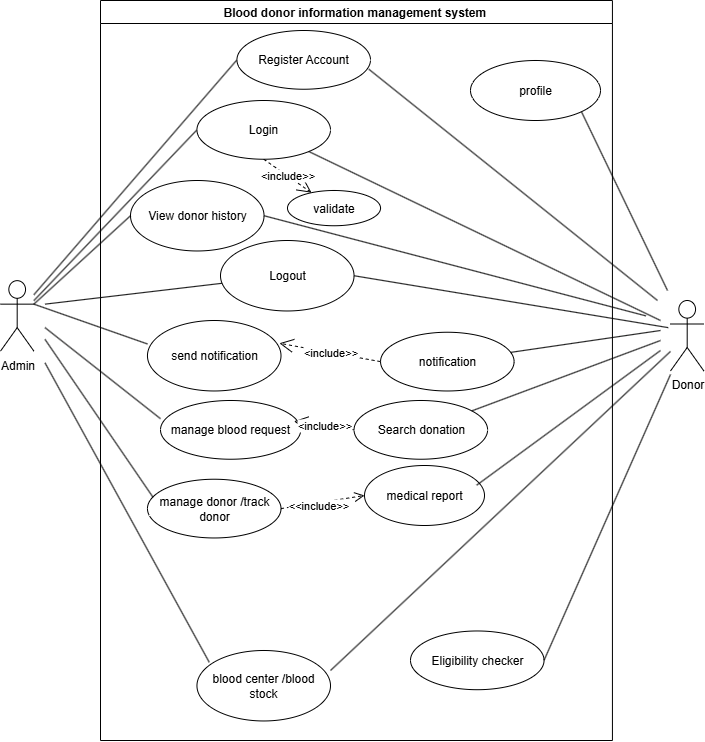

The diagram above was exported from draw.io. Its source (the exported page's mxGraphModel, read from the mxfile embedded in the PNG):
<mxGraphModel dx="1830" dy="811" grid="1" gridSize="10" guides="1" tooltips="1" connect="1" arrows="1" fold="1" page="1" pageScale="1" pageWidth="827" pageHeight="1169" math="0" shadow="0">
  <root>
    <mxCell id="0" />
    <mxCell id="1" parent="0" />
    <mxCell id="SVbTdB-6sn6XoeXes25w-40" value="Blood donor information management system&amp;nbsp;" style="swimlane;whiteSpace=wrap;html=1;container=0;" parent="1" vertex="1">
      <mxGeometry x="149.99838709677417" y="60" width="511.9354838709678" height="740.0000000000002" as="geometry" />
    </mxCell>
    <mxCell id="SVbTdB-6sn6XoeXes25w-41" value="Login" style="ellipse;whiteSpace=wrap;html=1;container=0;" parent="SVbTdB-6sn6XoeXes25w-40" vertex="1">
      <mxGeometry x="96.45225806451612" y="100.00238095238097" width="133.54838709677418" height="58.730158730158735" as="geometry" />
    </mxCell>
    <mxCell id="SVbTdB-6sn6XoeXes25w-42" value="View donor history" style="ellipse;whiteSpace=wrap;html=1;container=0;" parent="SVbTdB-6sn6XoeXes25w-40" vertex="1">
      <mxGeometry x="29.999032258064524" y="180.00460317460318" width="133.54838709677418" height="70.47619047619048" as="geometry" />
    </mxCell>
    <mxCell id="ZwH51bM4a9q6ZFSfuhEV-1" value="validate" style="ellipse;whiteSpace=wrap;html=1;container=0;" parent="SVbTdB-6sn6XoeXes25w-40" vertex="1">
      <mxGeometry x="187" y="190" width="93.05" height="35.24" as="geometry" />
    </mxCell>
    <mxCell id="ZwH51bM4a9q6ZFSfuhEV-2" value="&amp;lt;include&amp;gt;&amp;gt;" style="endArrow=open;endSize=12;dashed=1;html=1;rounded=0;exitX=0.5;exitY=1;exitDx=0;exitDy=0;" parent="SVbTdB-6sn6XoeXes25w-40" source="SVbTdB-6sn6XoeXes25w-41" target="ZwH51bM4a9q6ZFSfuhEV-1" edge="1">
      <mxGeometry width="160" relative="1" as="geometry">
        <mxPoint x="144.67741935483875" y="328.8888888888889" as="sourcePoint" />
        <mxPoint x="322.741935483871" y="328.8888888888889" as="targetPoint" />
      </mxGeometry>
    </mxCell>
    <mxCell id="SVbTdB-6sn6XoeXes25w-45" value="manage donor /track donor" style="ellipse;whiteSpace=wrap;html=1;container=0;" parent="SVbTdB-6sn6XoeXes25w-40" vertex="1">
      <mxGeometry x="46.95516129032259" y="478.7334920634921" width="133.54838709677418" height="58.730158730158735" as="geometry" />
    </mxCell>
    <mxCell id="SVbTdB-6sn6XoeXes25w-47" value="blood center /blood stock" style="ellipse;whiteSpace=wrap;html=1;container=0;" parent="SVbTdB-6sn6XoeXes25w-40" vertex="1">
      <mxGeometry x="96.45322580645163" y="649.9957142857144" width="133.54838709677418" height="70.47619047619048" as="geometry" />
    </mxCell>
    <mxCell id="SVbTdB-6sn6XoeXes25w-43" value="Register Account" style="ellipse;whiteSpace=wrap;html=1;container=0;" parent="SVbTdB-6sn6XoeXes25w-40" vertex="1">
      <mxGeometry x="136.44741935483873" y="30.004126984126984" width="133.54838709677418" height="58.730158730158735" as="geometry" />
    </mxCell>
    <mxCell id="SVbTdB-6sn6XoeXes25w-48" value="Logout" style="ellipse;whiteSpace=wrap;html=1;container=0;" parent="SVbTdB-6sn6XoeXes25w-40" vertex="1">
      <mxGeometry x="119.99838709677417" y="240.0007936507937" width="133.54838709677418" height="70.47619047619048" as="geometry" />
    </mxCell>
    <mxCell id="QLKhDSULlRQAGB8orXRV-1" value="send notification" style="ellipse;whiteSpace=wrap;html=1;container=0;" parent="SVbTdB-6sn6XoeXes25w-40" vertex="1">
      <mxGeometry x="46.95322580645163" y="319.99698412698416" width="133.54838709677418" height="70.47619047619048" as="geometry" />
    </mxCell>
    <mxCell id="QLKhDSULlRQAGB8orXRV-3" value="notification" style="ellipse;whiteSpace=wrap;html=1;container=0;" parent="SVbTdB-6sn6XoeXes25w-40" vertex="1">
      <mxGeometry x="280.04677419354834" y="331.7409523809525" width="133.54838709677418" height="58.730158730158735" as="geometry" />
    </mxCell>
    <mxCell id="QLKhDSULlRQAGB8orXRV-22" value="&amp;lt;include&amp;gt;&amp;gt;" style="endArrow=open;endSize=12;dashed=1;html=1;rounded=0;exitX=0;exitY=0.5;exitDx=0;exitDy=0;entryX=0.988;entryY=0.323;entryDx=0;entryDy=0;entryPerimeter=0;" parent="SVbTdB-6sn6XoeXes25w-40" source="QLKhDSULlRQAGB8orXRV-3" target="QLKhDSULlRQAGB8orXRV-1" edge="1">
      <mxGeometry width="160" relative="1" as="geometry">
        <mxPoint x="137.0983870967742" y="197.93650793650795" as="sourcePoint" />
        <mxPoint x="225.01774193548388" y="246.09523809523813" as="targetPoint" />
      </mxGeometry>
    </mxCell>
    <mxCell id="SVbTdB-6sn6XoeXes25w-44" value="manage blood request" style="ellipse;whiteSpace=wrap;html=1;container=0;" parent="SVbTdB-6sn6XoeXes25w-40" vertex="1">
      <mxGeometry x="60.00645161290325" y="399.99523809523805" width="140.2258064516129" height="58.730158730158735" as="geometry" />
    </mxCell>
    <mxCell id="QLKhDSULlRQAGB8orXRV-4" value="Search donation" style="ellipse;whiteSpace=wrap;html=1;container=0;" parent="SVbTdB-6sn6XoeXes25w-40" vertex="1">
      <mxGeometry x="253.54580645161286" y="399.99920634920636" width="133.54838709677418" height="58.730158730158735" as="geometry" />
    </mxCell>
    <mxCell id="QLKhDSULlRQAGB8orXRV-23" value="&amp;lt;include&amp;gt;&amp;gt;" style="endArrow=open;endSize=12;dashed=1;html=1;rounded=0;exitX=0;exitY=0.5;exitDx=0;exitDy=0;entryX=0.951;entryY=0.354;entryDx=0;entryDy=0;entryPerimeter=0;" parent="SVbTdB-6sn6XoeXes25w-40" source="QLKhDSULlRQAGB8orXRV-4" target="SVbTdB-6sn6XoeXes25w-44" edge="1">
      <mxGeometry x="-0.0065" width="160" relative="1" as="geometry">
        <mxPoint x="287.3403225806452" y="416.4126984126985" as="sourcePoint" />
        <mxPoint x="181.6145161290323" y="431.6825396825397" as="targetPoint" />
        <mxPoint as="offset" />
      </mxGeometry>
    </mxCell>
    <mxCell id="QLKhDSULlRQAGB8orXRV-5" value="Eligibility checker" style="ellipse;whiteSpace=wrap;html=1;container=0;" parent="SVbTdB-6sn6XoeXes25w-40" vertex="1">
      <mxGeometry x="309.99870967741936" y="630.473492063492" width="133.54838709677418" height="58.730158730158735" as="geometry" />
    </mxCell>
    <mxCell id="gn3OdvoveOMKezN9FZWx-9" value="medical report" style="ellipse;whiteSpace=wrap;html=1;" vertex="1" parent="SVbTdB-6sn6XoeXes25w-40">
      <mxGeometry x="264" y="465" width="120" height="60" as="geometry" />
    </mxCell>
    <mxCell id="gn3OdvoveOMKezN9FZWx-14" value="" style="html=1;verticalAlign=bottom;endArrow=open;dashed=1;endSize=8;curved=0;rounded=0;exitX=1;exitY=0.5;exitDx=0;exitDy=0;entryX=0;entryY=0.5;entryDx=0;entryDy=0;" edge="1" parent="SVbTdB-6sn6XoeXes25w-40" source="SVbTdB-6sn6XoeXes25w-45" target="gn3OdvoveOMKezN9FZWx-9">
      <mxGeometry relative="1" as="geometry">
        <mxPoint x="243.55161290322584" y="470" as="sourcePoint" />
        <mxPoint x="163.55161290322584" y="470" as="targetPoint" />
      </mxGeometry>
    </mxCell>
    <mxCell id="gn3OdvoveOMKezN9FZWx-15" value="&amp;lt;&amp;lt;include&amp;gt;&amp;gt;" style="edgeLabel;html=1;align=center;verticalAlign=middle;resizable=0;points=[];" vertex="1" connectable="0" parent="gn3OdvoveOMKezN9FZWx-14">
      <mxGeometry x="-0.1143" y="-2" relative="1" as="geometry">
        <mxPoint as="offset" />
      </mxGeometry>
    </mxCell>
    <mxCell id="gn3OdvoveOMKezN9FZWx-35" value="profile" style="ellipse;whiteSpace=wrap;html=1;" vertex="1" parent="SVbTdB-6sn6XoeXes25w-40">
      <mxGeometry x="370" y="60" width="130" height="60" as="geometry" />
    </mxCell>
    <mxCell id="SVbTdB-6sn6XoeXes25w-50" value="Admin" style="shape=umlActor;verticalLabelPosition=bottom;verticalAlign=top;html=1;container=0;" parent="1" vertex="1">
      <mxGeometry x="50" y="340.1587301587302" width="33.387096774193544" height="70.47619047619048" as="geometry" />
    </mxCell>
    <mxCell id="SVbTdB-6sn6XoeXes25w-51" value="Donor" style="shape=umlActor;verticalLabelPosition=bottom;verticalAlign=top;html=1;container=0;" parent="1" vertex="1">
      <mxGeometry x="720.0029032258066" y="360.00476190476195" width="33.387096774193544" height="70.47619047619048" as="geometry" />
    </mxCell>
    <mxCell id="QLKhDSULlRQAGB8orXRV-7" value="" style="endArrow=none;html=1;rounded=0;entryX=0.988;entryY=0.66;entryDx=0;entryDy=0;entryPerimeter=0;" parent="1" target="SVbTdB-6sn6XoeXes25w-43" edge="1">
      <mxGeometry width="50" height="50" relative="1" as="geometry">
        <mxPoint x="707" y="360" as="sourcePoint" />
        <mxPoint x="795.6451612903227" y="351.9047619047619" as="targetPoint" />
      </mxGeometry>
    </mxCell>
    <mxCell id="QLKhDSULlRQAGB8orXRV-8" value="" style="endArrow=none;html=1;rounded=0;entryX=1;entryY=0.5;entryDx=0;entryDy=0;" parent="1" target="SVbTdB-6sn6XoeXes25w-48" edge="1">
      <mxGeometry width="50" height="50" relative="1" as="geometry">
        <mxPoint x="717.7419354838711" y="387.14285714285717" as="sourcePoint" />
        <mxPoint x="538.5645161290323" y="179.23809523809524" as="targetPoint" />
      </mxGeometry>
    </mxCell>
    <mxCell id="QLKhDSULlRQAGB8orXRV-9" value="" style="endArrow=none;html=1;rounded=0;entryX=1;entryY=0.5;entryDx=0;entryDy=0;" parent="1" target="SVbTdB-6sn6XoeXes25w-42" edge="1">
      <mxGeometry width="50" height="50" relative="1" as="geometry">
        <mxPoint x="695.483870967742" y="375.3968253968254" as="sourcePoint" />
        <mxPoint x="461.7741935483872" y="410.63492063492066" as="targetPoint" />
      </mxGeometry>
    </mxCell>
    <mxCell id="QLKhDSULlRQAGB8orXRV-10" value="" style="endArrow=none;html=1;rounded=0;" parent="1" target="SVbTdB-6sn6XoeXes25w-41" edge="1">
      <mxGeometry width="50" height="50" relative="1" as="geometry">
        <mxPoint x="710" y="380" as="sourcePoint" />
        <mxPoint x="339.35483870967744" y="328.4126984126985" as="targetPoint" />
      </mxGeometry>
    </mxCell>
    <mxCell id="QLKhDSULlRQAGB8orXRV-11" value="" style="endArrow=none;html=1;rounded=0;" parent="1" target="QLKhDSULlRQAGB8orXRV-3" edge="1">
      <mxGeometry width="50" height="50" relative="1" as="geometry">
        <mxPoint x="710" y="390" as="sourcePoint" />
        <mxPoint x="461.7741935483872" y="410.63492063492066" as="targetPoint" />
      </mxGeometry>
    </mxCell>
    <mxCell id="QLKhDSULlRQAGB8orXRV-12" value="" style="endArrow=none;html=1;rounded=0;" parent="1" target="QLKhDSULlRQAGB8orXRV-4" edge="1">
      <mxGeometry width="50" height="50" relative="1" as="geometry">
        <mxPoint x="710" y="400" as="sourcePoint" />
        <mxPoint x="584.1935483870967" y="447.0476190476191" as="targetPoint" />
      </mxGeometry>
    </mxCell>
    <mxCell id="QLKhDSULlRQAGB8orXRV-13" value="" style="endArrow=none;html=1;rounded=0;entryX=1;entryY=0.5;entryDx=0;entryDy=0;" parent="1" target="QLKhDSULlRQAGB8orXRV-5" edge="1">
      <mxGeometry width="50" height="50" relative="1" as="geometry">
        <mxPoint x="720" y="434" as="sourcePoint" />
        <mxPoint x="550.8064516129033" y="543.3650793650795" as="targetPoint" />
      </mxGeometry>
    </mxCell>
    <mxCell id="QLKhDSULlRQAGB8orXRV-14" value="" style="endArrow=none;html=1;rounded=0;entryX=0;entryY=0.5;entryDx=0;entryDy=0;" parent="1" target="SVbTdB-6sn6XoeXes25w-41" edge="1">
      <mxGeometry width="50" height="50" relative="1" as="geometry">
        <mxPoint x="83.38709677419354" y="360.1269841269842" as="sourcePoint" />
        <mxPoint x="-95.79032258064521" y="152.22222222222223" as="targetPoint" />
      </mxGeometry>
    </mxCell>
    <mxCell id="QLKhDSULlRQAGB8orXRV-15" value="" style="endArrow=none;html=1;rounded=0;entryX=0;entryY=0.5;entryDx=0;entryDy=0;exitX=1;exitY=0.3333333333333333;exitDx=0;exitDy=0;exitPerimeter=0;" parent="1" source="SVbTdB-6sn6XoeXes25w-50" target="SVbTdB-6sn6XoeXes25w-42" edge="1">
      <mxGeometry width="50" height="50" relative="1" as="geometry">
        <mxPoint x="94.51612903225808" y="371.8730158730159" as="sourcePoint" />
        <mxPoint x="250.32258064516128" y="228.57142857142858" as="targetPoint" />
      </mxGeometry>
    </mxCell>
    <mxCell id="QLKhDSULlRQAGB8orXRV-16" value="" style="endArrow=none;html=1;rounded=0;entryX=0;entryY=0.333;entryDx=0;entryDy=0;entryPerimeter=0;" parent="1" target="QLKhDSULlRQAGB8orXRV-1" edge="1">
      <mxGeometry width="50" height="50" relative="1" as="geometry">
        <mxPoint x="83.38709677419354" y="363.6507936507937" as="sourcePoint" />
        <mxPoint x="205.80645161290326" y="340.1587301587302" as="targetPoint" />
      </mxGeometry>
    </mxCell>
    <mxCell id="QLKhDSULlRQAGB8orXRV-17" value="" style="endArrow=none;html=1;rounded=0;" parent="1" target="SVbTdB-6sn6XoeXes25w-48" edge="1">
      <mxGeometry width="50" height="50" relative="1" as="geometry">
        <mxPoint x="94.51612903225808" y="363.6507936507937" as="sourcePoint" />
        <mxPoint x="228.06451612903228" y="492.8571428571429" as="targetPoint" />
      </mxGeometry>
    </mxCell>
    <mxCell id="QLKhDSULlRQAGB8orXRV-18" value="" style="endArrow=none;html=1;rounded=0;entryX=0;entryY=0.31;entryDx=0;entryDy=0;entryPerimeter=0;" parent="1" target="SVbTdB-6sn6XoeXes25w-44" edge="1">
      <mxGeometry width="50" height="50" relative="1" as="geometry">
        <mxPoint x="94.51612903225808" y="387.14285714285717" as="sourcePoint" />
        <mxPoint x="228.06451612903228" y="492.8571428571429" as="targetPoint" />
      </mxGeometry>
    </mxCell>
    <mxCell id="QLKhDSULlRQAGB8orXRV-19" value="" style="endArrow=none;html=1;rounded=0;entryX=0.042;entryY=0.308;entryDx=0;entryDy=0;entryPerimeter=0;" parent="1" target="SVbTdB-6sn6XoeXes25w-45" edge="1">
      <mxGeometry width="50" height="50" relative="1" as="geometry">
        <mxPoint x="94.51612903225808" y="398.8888888888889" as="sourcePoint" />
        <mxPoint x="261.45161290322585" y="575.0793650793651" as="targetPoint" />
      </mxGeometry>
    </mxCell>
    <mxCell id="QLKhDSULlRQAGB8orXRV-20" value="" style="endArrow=none;html=1;rounded=0;entryX=0.092;entryY=0.167;entryDx=0;entryDy=0;entryPerimeter=0;" parent="1" target="SVbTdB-6sn6XoeXes25w-47" edge="1">
      <mxGeometry width="50" height="50" relative="1" as="geometry">
        <mxPoint x="94.51612903225808" y="422.38095238095246" as="sourcePoint" />
        <mxPoint x="233.62903225806454" y="651.4285714285716" as="targetPoint" />
      </mxGeometry>
    </mxCell>
    <mxCell id="gn3OdvoveOMKezN9FZWx-2" value="" style="endArrow=none;html=1;rounded=0;entryX=0;entryY=0.5;entryDx=0;entryDy=0;" edge="1" parent="1" target="SVbTdB-6sn6XoeXes25w-43">
      <mxGeometry width="50" height="50" relative="1" as="geometry">
        <mxPoint x="83.38709677419354" y="354.25396825396825" as="sourcePoint" />
        <mxPoint x="272.5806451612903" y="234.44444444444446" as="targetPoint" />
      </mxGeometry>
    </mxCell>
    <mxCell id="gn3OdvoveOMKezN9FZWx-7" value="" style="endArrow=none;html=1;rounded=0;entryX=1;entryY=0.284;entryDx=0;entryDy=0;entryPerimeter=0;" edge="1" parent="1" source="SVbTdB-6sn6XoeXes25w-51" target="SVbTdB-6sn6XoeXes25w-47">
      <mxGeometry width="50" height="50" relative="1" as="geometry">
        <mxPoint x="705.483870967742" y="444.12698412698415" as="sourcePoint" />
        <mxPoint x="634" y="730" as="targetPoint" />
      </mxGeometry>
    </mxCell>
    <mxCell id="gn3OdvoveOMKezN9FZWx-10" value="" style="endArrow=none;html=1;rounded=0;entryX=0.935;entryY=0.328;entryDx=0;entryDy=0;entryPerimeter=0;" edge="1" parent="1" target="gn3OdvoveOMKezN9FZWx-9">
      <mxGeometry width="50" height="50" relative="1" as="geometry">
        <mxPoint x="710" y="410" as="sourcePoint" />
        <mxPoint x="390" y="740" as="targetPoint" />
      </mxGeometry>
    </mxCell>
    <mxCell id="gn3OdvoveOMKezN9FZWx-36" value="" style="endArrow=none;html=1;rounded=0;entryX=1;entryY=1;entryDx=0;entryDy=0;" edge="1" parent="1" target="gn3OdvoveOMKezN9FZWx-35">
      <mxGeometry width="50" height="50" relative="1" as="geometry">
        <mxPoint x="717" y="350" as="sourcePoint" />
        <mxPoint x="428" y="139" as="targetPoint" />
      </mxGeometry>
    </mxCell>
  </root>
</mxGraphModel>